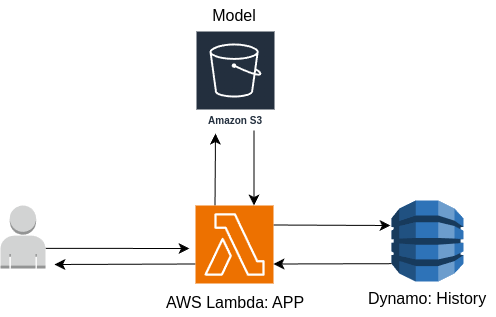

The diagram above was exported from draw.io. Its source (the exported page's mxGraphModel, read from the mxfile embedded in the PNG):
<mxGraphModel dx="1114" dy="1155" grid="0" gridSize="10" guides="1" tooltips="1" connect="1" arrows="1" fold="1" page="0" pageScale="1" pageWidth="850" pageHeight="1100" math="0" shadow="0">
  <root>
    <mxCell id="0" />
    <mxCell id="1" parent="0" />
    <mxCell id="SjpQEmgxFR326pSLRAQ2-3" value="Amazon S3" style="sketch=0;outlineConnect=0;fontColor=#232F3E;gradientColor=none;strokeColor=#ffffff;fillColor=#232F3E;dashed=0;verticalLabelPosition=middle;verticalAlign=bottom;align=center;html=1;whiteSpace=wrap;fontSize=10;fontStyle=1;spacing=3;shape=mxgraph.aws4.productIcon;prIcon=mxgraph.aws4.s3;" parent="1" vertex="1">
      <mxGeometry x="183" y="-45" width="80" height="100" as="geometry" />
    </mxCell>
    <mxCell id="SjpQEmgxFR326pSLRAQ2-10" style="edgeStyle=none;curved=1;rounded=0;orthogonalLoop=1;jettySize=auto;html=1;exitX=0.25;exitY=0;exitDx=0;exitDy=0;exitPerimeter=0;fontSize=12;startSize=8;endSize=8;" parent="1" source="SjpQEmgxFR326pSLRAQ2-4" edge="1">
      <mxGeometry relative="1" as="geometry">
        <mxPoint x="203" y="58" as="targetPoint" />
      </mxGeometry>
    </mxCell>
    <mxCell id="SjpQEmgxFR326pSLRAQ2-14" style="edgeStyle=none;curved=1;rounded=0;orthogonalLoop=1;jettySize=auto;html=1;exitX=0;exitY=0.75;exitDx=0;exitDy=0;exitPerimeter=0;fontSize=12;startSize=8;endSize=8;" parent="1" source="SjpQEmgxFR326pSLRAQ2-4" edge="1">
      <mxGeometry relative="1" as="geometry">
        <mxPoint x="42" y="189" as="targetPoint" />
      </mxGeometry>
    </mxCell>
    <mxCell id="YIHOfJ4klwMIuMgSxIBR-2" style="edgeStyle=none;curved=1;rounded=0;orthogonalLoop=1;jettySize=auto;html=1;exitX=1;exitY=0.25;exitDx=0;exitDy=0;exitPerimeter=0;fontSize=12;startSize=8;endSize=8;" edge="1" parent="1" source="SjpQEmgxFR326pSLRAQ2-4">
      <mxGeometry relative="1" as="geometry">
        <mxPoint x="378" y="150" as="targetPoint" />
      </mxGeometry>
    </mxCell>
    <mxCell id="SjpQEmgxFR326pSLRAQ2-4" value="" style="sketch=0;points=[[0,0,0],[0.25,0,0],[0.5,0,0],[0.75,0,0],[1,0,0],[0,1,0],[0.25,1,0],[0.5,1,0],[0.75,1,0],[1,1,0],[0,0.25,0],[0,0.5,0],[0,0.75,0],[1,0.25,0],[1,0.5,0],[1,0.75,0]];outlineConnect=0;fontColor=#232F3E;fillColor=#ED7100;strokeColor=#ffffff;dashed=0;verticalLabelPosition=bottom;verticalAlign=top;align=center;html=1;fontSize=12;fontStyle=0;aspect=fixed;shape=mxgraph.aws4.resourceIcon;resIcon=mxgraph.aws4.lambda;" parent="1" vertex="1">
      <mxGeometry x="183" y="130" width="78" height="78" as="geometry" />
    </mxCell>
    <mxCell id="SjpQEmgxFR326pSLRAQ2-5" style="edgeStyle=none;curved=1;rounded=0;orthogonalLoop=1;jettySize=auto;html=1;exitX=0.25;exitY=1;exitDx=0;exitDy=0;exitPerimeter=0;fontSize=12;startSize=8;endSize=8;" parent="1" source="SjpQEmgxFR326pSLRAQ2-4" target="SjpQEmgxFR326pSLRAQ2-4" edge="1">
      <mxGeometry relative="1" as="geometry" />
    </mxCell>
    <mxCell id="SjpQEmgxFR326pSLRAQ2-15" style="edgeStyle=none;curved=1;rounded=0;orthogonalLoop=1;jettySize=auto;html=1;exitX=1;exitY=0.68;exitDx=0;exitDy=0;exitPerimeter=0;fontSize=12;startSize=8;endSize=8;" parent="1" source="SjpQEmgxFR326pSLRAQ2-6" edge="1">
      <mxGeometry relative="1" as="geometry">
        <mxPoint x="177" y="173" as="targetPoint" />
      </mxGeometry>
    </mxCell>
    <mxCell id="SjpQEmgxFR326pSLRAQ2-6" value="" style="outlineConnect=0;dashed=0;verticalLabelPosition=bottom;verticalAlign=top;align=center;html=1;shape=mxgraph.aws3.user;fillColor=#D2D3D3;gradientColor=none;" parent="1" vertex="1">
      <mxGeometry x="-12" y="130" width="45" height="63" as="geometry" />
    </mxCell>
    <mxCell id="SjpQEmgxFR326pSLRAQ2-11" value="" style="endArrow=classic;html=1;rounded=0;fontSize=12;startSize=8;endSize=8;curved=1;entryX=0.75;entryY=0;entryDx=0;entryDy=0;entryPerimeter=0;exitX=0.731;exitY=1;exitDx=0;exitDy=0;exitPerimeter=0;" parent="1" source="SjpQEmgxFR326pSLRAQ2-3" target="SjpQEmgxFR326pSLRAQ2-4" edge="1">
      <mxGeometry width="50" height="50" relative="1" as="geometry">
        <mxPoint x="242" y="65" as="sourcePoint" />
        <mxPoint x="225" y="175" as="targetPoint" />
      </mxGeometry>
    </mxCell>
    <mxCell id="SjpQEmgxFR326pSLRAQ2-17" value="AWS Lambda: APP" style="text;html=1;align=center;verticalAlign=middle;whiteSpace=wrap;rounded=0;fontSize=16;" parent="1" vertex="1">
      <mxGeometry x="145" y="212" width="156" height="30" as="geometry" />
    </mxCell>
    <mxCell id="SjpQEmgxFR326pSLRAQ2-18" value="Model" style="text;html=1;align=center;verticalAlign=middle;whiteSpace=wrap;rounded=0;fontSize=16;" parent="1" vertex="1">
      <mxGeometry x="192" y="-75" width="60" height="30" as="geometry" />
    </mxCell>
    <mxCell id="YIHOfJ4klwMIuMgSxIBR-1" value="" style="outlineConnect=0;dashed=0;verticalLabelPosition=bottom;verticalAlign=top;align=center;html=1;shape=mxgraph.aws3.dynamo_db;fillColor=#2E73B8;gradientColor=none;" vertex="1" parent="1">
      <mxGeometry x="379" y="125" width="72" height="81" as="geometry" />
    </mxCell>
    <mxCell id="YIHOfJ4klwMIuMgSxIBR-3" style="edgeStyle=none;curved=1;rounded=0;orthogonalLoop=1;jettySize=auto;html=1;exitX=0;exitY=0.78;exitDx=0;exitDy=0;exitPerimeter=0;entryX=1;entryY=0.75;entryDx=0;entryDy=0;entryPerimeter=0;fontSize=12;startSize=8;endSize=8;" edge="1" parent="1" source="YIHOfJ4klwMIuMgSxIBR-1" target="SjpQEmgxFR326pSLRAQ2-4">
      <mxGeometry relative="1" as="geometry" />
    </mxCell>
    <mxCell id="YIHOfJ4klwMIuMgSxIBR-4" value="Dynamo: History" style="text;html=1;align=center;verticalAlign=middle;whiteSpace=wrap;rounded=0;fontSize=16;" vertex="1" parent="1">
      <mxGeometry x="347" y="208" width="136" height="30" as="geometry" />
    </mxCell>
  </root>
</mxGraphModel>